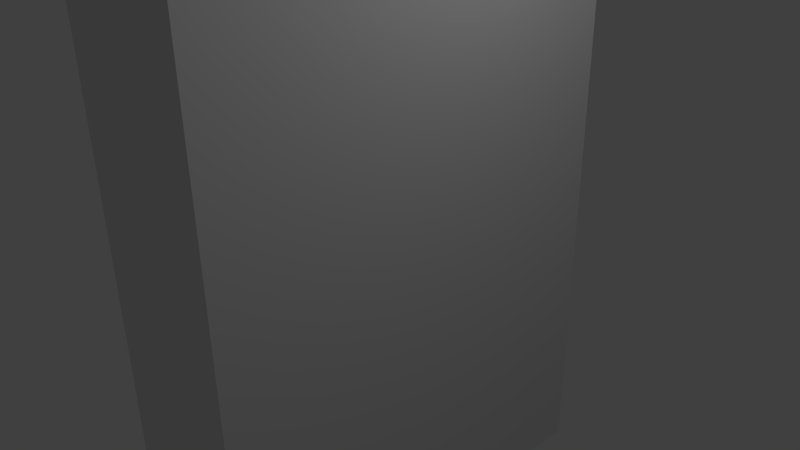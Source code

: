 # Source: 1x3x4_Wall.blend  (saved by Blender 2.72.0; exported with 4.5.12 LTS)
import bpy
from mathutils import Matrix  # noqa: F401  (used for matrix-valued properties, if any)

bpy.ops.wm.read_factory_settings(use_empty=True)
scene = bpy.context.scene
scene.name = 'Scene'

# ---- collections
col_collection_1 = bpy.data.collections.new('Collection 1'); scene.collection.children.link(col_collection_1)

# ---- materials (node trees are filled in below, after node groups)
mat_material = bpy.data.materials.new('Material')
mat_material.alpha_threshold = 0.0
mat_material.use_transparent_shadow = False
mat_material.roughness = 0.5
mat_material.line_color = (0.0, 0.0, 0.0, 1.0)

# ---- material node trees

# ---- world
world_world = bpy.data.worlds.new('World'); scene.world = world_world
world_world.color = (0.05088, 0.05088, 0.05088)
world_world.use_sun_shadow = False
world_world.sun_shadow_jitter_overblur = 0.0
world_world.cycles.sampling_method = 'MANUAL'
world_world.cycles.sample_map_resolution = 256

# ---- cameras
cam_camera = bpy.data.cameras.new('Camera')
cam_camera.clip_end = 100.0
cam_camera.lens = 35.0
cam_camera.sensor_width = 32.0
cam_camera.sensor_height = 18.0
cam_camera.ortho_scale = 7.314
cam_camera.dof.focus_distance = 0.0
cam_camera.dof.aperture_fstop = 128.0

# ---- lights
light_lamp = bpy.data.lights.new('Lamp', 'POINT')
light_lamp.transmission_factor = 0.0
light_lamp.cutoff_distance = 30.0
light_lamp.energy = 100.0
light_lamp.shadow_buffer_clip_start = 1.001
light_lamp.shadow_soft_size = 0.1
light_lamp.shadow_maximum_resolution = 0.006
light_lamp.use_absolute_resolution = True
light_lamp.cycles.use_multiple_importance_sampling = False

# ---- meshes
me_cube = bpy.data.meshes.new('Cube')
me_cube.from_pydata([(1.0, 1.0, -1.0), (1.0, -1.0, -1.0), (-1.0, -1.0, -1.0), (-1.0, 1.0, -1.0), (1.0, 1.0, 1.0), (1.0, -1.0, 1.0), (-1.0, -1.0, 1.0), (-1.0, 1.0, 1.0)], [], [(0, 1, 2, 3), (4, 7, 6, 5), (0, 4, 5, 1), (1, 5, 6, 2), (2, 6, 7, 3), (4, 0, 3, 7)])
me_cube.materials.append(mat_material)
me_cube.use_remesh_preserve_volume = False
me_cube.use_remesh_preserve_attributes = False
me_cube.use_mirror_vertex_groups = False
me_cube.update()

# ---- objects
ob_cube = bpy.data.objects.new('Cube', me_cube)
ob_lamp = bpy.data.objects.new('Lamp', light_lamp)
ob_camera = bpy.data.objects.new('Camera', cam_camera)

# ---- transforms, parenting, visibility, modifiers, constraints
ob_cube.location = (0.0, 0.0, 0.0)
ob_cube.scale = (1.0, 3.0, 4.0)
ob_cube.lock_rotations_4d = False
ob_cube.empty_display_type = 'ARROWS'
ob_cube.lineart.crease_threshold = 0.0
ob_lamp.location = (4.076, 1.005, 5.904)
ob_lamp.rotation_euler = (0.6503, 0.05522, 1.866)
ob_lamp.lock_rotations_4d = False
ob_lamp.empty_display_type = 'ARROWS'
ob_lamp.color = (0.0, 0.0, 0.0, 0.0)
ob_lamp.lineart.crease_threshold = 0.0
ob_camera.location = (7.481, -6.508, 5.344)
ob_camera.rotation_euler = (1.109, 0.01082, 0.8149)
ob_camera.lock_rotations_4d = False
ob_camera.empty_display_type = 'ARROWS'
ob_camera.color = (0.0, 0.0, 0.0, 0.0)
ob_camera.display_type = 'WIRE'
ob_camera.lineart.crease_threshold = 0.0

# ---- collection membership
col_collection_1.objects.link(ob_cube)
col_collection_1.objects.link(ob_lamp)
col_collection_1.objects.link(ob_camera)

# ---- scene / render settings (as saved in the file)
scene.camera = ob_camera
scene.frame_start = 1; scene.frame_end = 250; scene.frame_set(1)
scene.render.engine = 'BLENDER_EEVEE_NEXT'
scene.render.resolution_percentage = 50
scene.render.dither_intensity = 0.0
scene.cycles.use_denoising = False
scene.cycles.samples = 10
scene.cycles.sampling_pattern = 'TABULATED_SOBOL'
scene.cycles.light_sampling_threshold = 0.0
scene.cycles.use_adaptive_sampling = False
scene.cycles.use_light_tree = False
scene.cycles.blur_glossy = 0.0
scene.cycles.pixel_filter_type = 'GAUSSIAN'
scene.cycles.sample_clamp_indirect = 0.0
scene.view_settings.view_transform = 'Standard'
bpy.context.view_layer.update()
